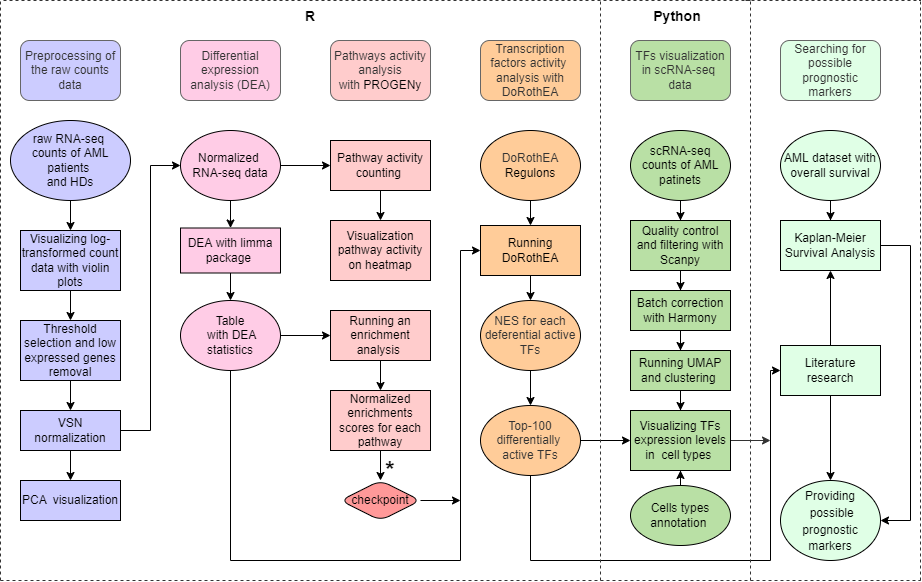

The diagram above was exported from draw.io. Its source (the exported page's mxGraphModel, read from the mxfile embedded in the PNG):
<mxGraphModel dx="1698" dy="767" grid="1" gridSize="10" guides="1" tooltips="1" connect="1" arrows="1" fold="1" page="1" pageScale="1" pageWidth="827" pageHeight="1169" math="0" shadow="0">
  <root>
    <mxCell id="0" />
    <mxCell id="1" parent="0" />
    <mxCell id="ep8b0DQyYozTBDZ_ObIT-1" value="Preprocessing of the raw counts data" style="rounded=1;whiteSpace=wrap;html=1;fillColor=#CCCCFF;strokeColor=#666666;fontColor=#333333;" vertex="1" parent="1">
      <mxGeometry x="140" y="120" width="100" height="60" as="geometry" />
    </mxCell>
    <mxCell id="ep8b0DQyYozTBDZ_ObIT-32" value="" style="edgeStyle=orthogonalEdgeStyle;rounded=0;orthogonalLoop=1;jettySize=auto;html=1;" edge="1" parent="1" source="ep8b0DQyYozTBDZ_ObIT-3" target="ep8b0DQyYozTBDZ_ObIT-27">
      <mxGeometry relative="1" as="geometry" />
    </mxCell>
    <mxCell id="ep8b0DQyYozTBDZ_ObIT-3" value="Threshold selection and low expressed genes removal" style="rounded=0;whiteSpace=wrap;html=1;fillColor=#CCCCFF;" vertex="1" parent="1">
      <mxGeometry x="140" y="400" width="100" height="60" as="geometry" />
    </mxCell>
    <mxCell id="ep8b0DQyYozTBDZ_ObIT-5" value="PCA&amp;nbsp; visualization" style="rounded=0;whiteSpace=wrap;html=1;fillColor=#CCCCFF;" vertex="1" parent="1">
      <mxGeometry x="140" y="560" width="100" height="40" as="geometry" />
    </mxCell>
    <mxCell id="ep8b0DQyYozTBDZ_ObIT-11" style="edgeStyle=orthogonalEdgeStyle;rounded=0;orthogonalLoop=1;jettySize=auto;html=1;exitX=0.5;exitY=1;exitDx=0;exitDy=0;entryX=0.5;entryY=0;entryDx=0;entryDy=0;" edge="1" parent="1" source="ep8b0DQyYozTBDZ_ObIT-6" target="ep8b0DQyYozTBDZ_ObIT-3">
      <mxGeometry relative="1" as="geometry" />
    </mxCell>
    <mxCell id="ep8b0DQyYozTBDZ_ObIT-6" value="Visualizing log-transformed count data with violin plots" style="rounded=0;whiteSpace=wrap;html=1;fillColor=#CCCCFF;" vertex="1" parent="1">
      <mxGeometry x="140" y="310" width="100" height="60" as="geometry" />
    </mxCell>
    <mxCell id="ep8b0DQyYozTBDZ_ObIT-39" style="edgeStyle=orthogonalEdgeStyle;rounded=0;orthogonalLoop=1;jettySize=auto;html=1;entryX=0.5;entryY=0;entryDx=0;entryDy=0;" edge="1" parent="1" source="ep8b0DQyYozTBDZ_ObIT-8" target="ep8b0DQyYozTBDZ_ObIT-37">
      <mxGeometry relative="1" as="geometry" />
    </mxCell>
    <mxCell id="ep8b0DQyYozTBDZ_ObIT-8" value="DEA with limma package&amp;nbsp;" style="rounded=0;whiteSpace=wrap;html=1;fillColor=#FFCCE6;" vertex="1" parent="1">
      <mxGeometry x="300" y="307.5" width="100" height="45" as="geometry" />
    </mxCell>
    <mxCell id="ep8b0DQyYozTBDZ_ObIT-17" style="edgeStyle=orthogonalEdgeStyle;rounded=0;orthogonalLoop=1;jettySize=auto;html=1;exitX=0.5;exitY=1;exitDx=0;exitDy=0;entryX=0.5;entryY=0;entryDx=0;entryDy=0;" edge="1" parent="1" source="ep8b0DQyYozTBDZ_ObIT-16" target="ep8b0DQyYozTBDZ_ObIT-6">
      <mxGeometry relative="1" as="geometry" />
    </mxCell>
    <mxCell id="ep8b0DQyYozTBDZ_ObIT-16" value="&lt;span style=&quot;&quot;&gt;raw RNA-seq &lt;br&gt;counts of AML patients &lt;br&gt;and HDs&lt;/span&gt;" style="ellipse;whiteSpace=wrap;html=1;rounded=1;fillColor=#CCCCFF;" vertex="1" parent="1">
      <mxGeometry x="130" y="200" width="120" height="80" as="geometry" />
    </mxCell>
    <mxCell id="ep8b0DQyYozTBDZ_ObIT-38" style="edgeStyle=orthogonalEdgeStyle;rounded=0;orthogonalLoop=1;jettySize=auto;html=1;exitX=0.5;exitY=1;exitDx=0;exitDy=0;entryX=0.5;entryY=0;entryDx=0;entryDy=0;" edge="1" parent="1" source="ep8b0DQyYozTBDZ_ObIT-18" target="ep8b0DQyYozTBDZ_ObIT-8">
      <mxGeometry relative="1" as="geometry" />
    </mxCell>
    <mxCell id="ep8b0DQyYozTBDZ_ObIT-49" style="edgeStyle=orthogonalEdgeStyle;rounded=0;orthogonalLoop=1;jettySize=auto;html=1;entryX=0;entryY=0.5;entryDx=0;entryDy=0;strokeColor=#000000;fillColor=#000000;" edge="1" parent="1" source="ep8b0DQyYozTBDZ_ObIT-18" target="ep8b0DQyYozTBDZ_ObIT-47">
      <mxGeometry relative="1" as="geometry" />
    </mxCell>
    <mxCell id="ep8b0DQyYozTBDZ_ObIT-18" value="Normalized &lt;br&gt;RNA-seq data" style="ellipse;whiteSpace=wrap;html=1;rounded=1;fillColor=#FFCCE6;" vertex="1" parent="1">
      <mxGeometry x="300" y="210" width="100" height="70" as="geometry" />
    </mxCell>
    <mxCell id="ep8b0DQyYozTBDZ_ObIT-23" value="Differential expression analysis (DEA)" style="rounded=1;whiteSpace=wrap;html=1;fillColor=#FFCCE6;strokeColor=#666666;fontColor=#333333;" vertex="1" parent="1">
      <mxGeometry x="300" y="120" width="100" height="60" as="geometry" />
    </mxCell>
    <mxCell id="ep8b0DQyYozTBDZ_ObIT-34" style="edgeStyle=orthogonalEdgeStyle;rounded=0;orthogonalLoop=1;jettySize=auto;html=1;entryX=0.5;entryY=0;entryDx=0;entryDy=0;" edge="1" parent="1" source="ep8b0DQyYozTBDZ_ObIT-27">
      <mxGeometry relative="1" as="geometry">
        <mxPoint x="190" y="560" as="targetPoint" />
      </mxGeometry>
    </mxCell>
    <mxCell id="ep8b0DQyYozTBDZ_ObIT-36" style="edgeStyle=orthogonalEdgeStyle;rounded=0;orthogonalLoop=1;jettySize=auto;html=1;entryX=0;entryY=0.5;entryDx=0;entryDy=0;" edge="1" parent="1" source="ep8b0DQyYozTBDZ_ObIT-27" target="ep8b0DQyYozTBDZ_ObIT-18">
      <mxGeometry relative="1" as="geometry" />
    </mxCell>
    <mxCell id="ep8b0DQyYozTBDZ_ObIT-27" value="VSN normalization" style="rounded=0;whiteSpace=wrap;html=1;fillColor=#CCCCFF;" vertex="1" parent="1">
      <mxGeometry x="140" y="490" width="100" height="40" as="geometry" />
    </mxCell>
    <mxCell id="ep8b0DQyYozTBDZ_ObIT-89" style="edgeStyle=orthogonalEdgeStyle;rounded=0;orthogonalLoop=1;jettySize=auto;html=1;entryX=0;entryY=0.5;entryDx=0;entryDy=0;strokeColor=#000000;fillColor=#000000;" edge="1" parent="1" source="ep8b0DQyYozTBDZ_ObIT-37" target="ep8b0DQyYozTBDZ_ObIT-51">
      <mxGeometry relative="1" as="geometry" />
    </mxCell>
    <mxCell id="ep8b0DQyYozTBDZ_ObIT-156" style="edgeStyle=orthogonalEdgeStyle;rounded=0;orthogonalLoop=1;jettySize=auto;html=1;strokeColor=#000000;fillColor=#000000;entryX=0;entryY=0.5;entryDx=0;entryDy=0;" edge="1" parent="1" source="ep8b0DQyYozTBDZ_ObIT-37" target="ep8b0DQyYozTBDZ_ObIT-65">
      <mxGeometry relative="1" as="geometry">
        <mxPoint x="570" y="650" as="targetPoint" />
        <Array as="points">
          <mxPoint x="350" y="640" />
          <mxPoint x="580" y="640" />
          <mxPoint x="580" y="330" />
        </Array>
      </mxGeometry>
    </mxCell>
    <mxCell id="ep8b0DQyYozTBDZ_ObIT-37" value="&lt;span style=&quot;&quot;&gt;Table&lt;br&gt;&amp;nbsp;with DEA statistics&lt;/span&gt;" style="ellipse;whiteSpace=wrap;html=1;rounded=1;fillColor=#FFCCE6;" vertex="1" parent="1">
      <mxGeometry x="300" y="380" width="100" height="70" as="geometry" />
    </mxCell>
    <mxCell id="ep8b0DQyYozTBDZ_ObIT-116" style="edgeStyle=orthogonalEdgeStyle;rounded=0;orthogonalLoop=1;jettySize=auto;html=1;entryX=0.5;entryY=0;entryDx=0;entryDy=0;strokeColor=#000000;fillColor=#000000;" edge="1" parent="1" source="ep8b0DQyYozTBDZ_ObIT-40" target="ep8b0DQyYozTBDZ_ObIT-109">
      <mxGeometry relative="1" as="geometry" />
    </mxCell>
    <mxCell id="ep8b0DQyYozTBDZ_ObIT-40" value="scRNA-seq counts of AML patinets" style="ellipse;whiteSpace=wrap;html=1;rounded=1;strokeColor=#000000;fillColor=#B9E0A5;" vertex="1" parent="1">
      <mxGeometry x="750" y="210" width="100" height="70" as="geometry" />
    </mxCell>
    <mxCell id="ep8b0DQyYozTBDZ_ObIT-45" value="Pathways activity analysis with&amp;nbsp;&lt;span style=&quot;color: rgb(0, 0, 0);&quot;&gt;PROGENy&lt;/span&gt;" style="rounded=1;whiteSpace=wrap;html=1;fillColor=#FFCCCC;strokeColor=#666666;fontColor=#333333;" vertex="1" parent="1">
      <mxGeometry x="450" y="120" width="100" height="60" as="geometry" />
    </mxCell>
    <mxCell id="ep8b0DQyYozTBDZ_ObIT-57" style="edgeStyle=orthogonalEdgeStyle;rounded=0;orthogonalLoop=1;jettySize=auto;html=1;entryX=0.5;entryY=0;entryDx=0;entryDy=0;strokeColor=#000000;fillColor=#000000;" edge="1" parent="1" source="ep8b0DQyYozTBDZ_ObIT-47" target="ep8b0DQyYozTBDZ_ObIT-56">
      <mxGeometry relative="1" as="geometry" />
    </mxCell>
    <mxCell id="ep8b0DQyYozTBDZ_ObIT-47" value="Pathway activity counting&amp;nbsp;" style="rounded=0;whiteSpace=wrap;html=1;strokeColor=#000000;fillColor=#FFCCCC;" vertex="1" parent="1">
      <mxGeometry x="450" y="220" width="100" height="50" as="geometry" />
    </mxCell>
    <mxCell id="ep8b0DQyYozTBDZ_ObIT-55" style="edgeStyle=orthogonalEdgeStyle;rounded=0;orthogonalLoop=1;jettySize=auto;html=1;exitX=0.5;exitY=1;exitDx=0;exitDy=0;entryX=0.5;entryY=0;entryDx=0;entryDy=0;strokeColor=#000000;fillColor=#000000;entryPerimeter=0;" edge="1" parent="1" source="ep8b0DQyYozTBDZ_ObIT-51" target="ep8b0DQyYozTBDZ_ObIT-70">
      <mxGeometry relative="1" as="geometry">
        <mxPoint x="500" y="485" as="targetPoint" />
      </mxGeometry>
    </mxCell>
    <mxCell id="ep8b0DQyYozTBDZ_ObIT-51" value="Running an enrichment analysis&amp;nbsp;" style="rounded=0;whiteSpace=wrap;html=1;strokeColor=#000000;fillColor=#FFCCCC;" vertex="1" parent="1">
      <mxGeometry x="450" y="390" width="100" height="50" as="geometry" />
    </mxCell>
    <mxCell id="ep8b0DQyYozTBDZ_ObIT-56" value="Visualization pathway activity on heatmap" style="rounded=0;whiteSpace=wrap;html=1;strokeColor=#000000;fillColor=#FFCCCC;" vertex="1" parent="1">
      <mxGeometry x="450" y="300" width="100" height="60" as="geometry" />
    </mxCell>
    <mxCell id="ep8b0DQyYozTBDZ_ObIT-62" value="Transcription factors activity&amp;nbsp; analysis with DoRothEA" style="rounded=1;whiteSpace=wrap;html=1;fillColor=#FFCC99;strokeColor=#666666;fontColor=#333333;" vertex="1" parent="1">
      <mxGeometry x="600" y="120" width="100" height="60" as="geometry" />
    </mxCell>
    <mxCell id="ep8b0DQyYozTBDZ_ObIT-134" style="edgeStyle=orthogonalEdgeStyle;rounded=0;orthogonalLoop=1;jettySize=auto;html=1;entryX=0.5;entryY=0;entryDx=0;entryDy=0;strokeColor=#000000;fillColor=#000000;" edge="1" parent="1" source="ep8b0DQyYozTBDZ_ObIT-65" target="ep8b0DQyYozTBDZ_ObIT-131">
      <mxGeometry relative="1" as="geometry" />
    </mxCell>
    <mxCell id="ep8b0DQyYozTBDZ_ObIT-65" value="Running DoRothEA" style="rounded=0;whiteSpace=wrap;html=1;strokeColor=#000000;fillColor=#FFCC99;" vertex="1" parent="1">
      <mxGeometry x="600" y="305" width="100" height="50" as="geometry" />
    </mxCell>
    <mxCell id="ep8b0DQyYozTBDZ_ObIT-72" style="edgeStyle=orthogonalEdgeStyle;rounded=0;orthogonalLoop=1;jettySize=auto;html=1;strokeColor=#000000;fillColor=#000000;" edge="1" parent="1" source="ep8b0DQyYozTBDZ_ObIT-70">
      <mxGeometry relative="1" as="geometry">
        <mxPoint x="500" y="560" as="targetPoint" />
      </mxGeometry>
    </mxCell>
    <mxCell id="ep8b0DQyYozTBDZ_ObIT-70" value="Normalized enrichments scores for each pathway" style="rounded=0;whiteSpace=wrap;html=1;strokeColor=#000000;fillColor=#FFCCCC;" vertex="1" parent="1">
      <mxGeometry x="450" y="470" width="100" height="60" as="geometry" />
    </mxCell>
    <mxCell id="ep8b0DQyYozTBDZ_ObIT-84" style="edgeStyle=orthogonalEdgeStyle;rounded=0;orthogonalLoop=1;jettySize=auto;html=1;entryX=0.5;entryY=0;entryDx=0;entryDy=0;strokeColor=#000000;fillColor=#000000;" edge="1" parent="1" source="ep8b0DQyYozTBDZ_ObIT-83" target="ep8b0DQyYozTBDZ_ObIT-65">
      <mxGeometry relative="1" as="geometry" />
    </mxCell>
    <mxCell id="ep8b0DQyYozTBDZ_ObIT-83" value="&lt;span style=&quot;color: rgb(51, 51, 51);&quot;&gt;DoRothEA&lt;br&gt;&lt;/span&gt;Regulons" style="ellipse;whiteSpace=wrap;html=1;rounded=1;fillColor=#FFCC99;" vertex="1" parent="1">
      <mxGeometry x="600" y="210" width="100" height="70" as="geometry" />
    </mxCell>
    <mxCell id="ep8b0DQyYozTBDZ_ObIT-88" style="edgeStyle=orthogonalEdgeStyle;rounded=0;orthogonalLoop=1;jettySize=auto;html=1;exitX=0.5;exitY=1;exitDx=0;exitDy=0;strokeColor=#000000;fillColor=#000000;" edge="1" parent="1" source="ep8b0DQyYozTBDZ_ObIT-51" target="ep8b0DQyYozTBDZ_ObIT-51">
      <mxGeometry relative="1" as="geometry" />
    </mxCell>
    <mxCell id="ep8b0DQyYozTBDZ_ObIT-96" style="edgeStyle=orthogonalEdgeStyle;rounded=0;orthogonalLoop=1;jettySize=auto;html=1;exitX=1;exitY=0.5;exitDx=0;exitDy=0;strokeColor=#000000;fillColor=#000000;" edge="1" parent="1" source="ep8b0DQyYozTBDZ_ObIT-91">
      <mxGeometry relative="1" as="geometry">
        <mxPoint x="540" y="580" as="targetPoint" />
      </mxGeometry>
    </mxCell>
    <mxCell id="ep8b0DQyYozTBDZ_ObIT-163" style="edgeStyle=orthogonalEdgeStyle;rounded=0;orthogonalLoop=1;jettySize=auto;html=1;strokeColor=#000000;fillColor=#000000;exitX=1;exitY=0.5;exitDx=0;exitDy=0;" edge="1" parent="1" source="ep8b0DQyYozTBDZ_ObIT-91">
      <mxGeometry relative="1" as="geometry">
        <mxPoint x="580" y="580" as="targetPoint" />
      </mxGeometry>
    </mxCell>
    <mxCell id="ep8b0DQyYozTBDZ_ObIT-91" value="checkpoint" style="rhombus;whiteSpace=wrap;html=1;rounded=1;shadow=0;strokeColor=#000000;fillColor=#FF9999;" vertex="1" parent="1">
      <mxGeometry x="460" y="560" width="80" height="40" as="geometry" />
    </mxCell>
    <mxCell id="ep8b0DQyYozTBDZ_ObIT-99" value="TFs visualization in&amp;nbsp;scRNA-seq&amp;nbsp;&lt;br&gt;data" style="rounded=1;whiteSpace=wrap;html=1;fillColor=#B9E0A5;strokeColor=#666666;fontColor=#333333;" vertex="1" parent="1">
      <mxGeometry x="750" y="120" width="100" height="60" as="geometry" />
    </mxCell>
    <mxCell id="ep8b0DQyYozTBDZ_ObIT-148" style="edgeStyle=orthogonalEdgeStyle;rounded=0;orthogonalLoop=1;jettySize=auto;html=1;entryX=0;entryY=0.5;entryDx=0;entryDy=0;strokeColor=#000000;fillColor=#000000;" edge="1" parent="1" source="ep8b0DQyYozTBDZ_ObIT-101" target="ep8b0DQyYozTBDZ_ObIT-120">
      <mxGeometry relative="1" as="geometry" />
    </mxCell>
    <mxCell id="ep8b0DQyYozTBDZ_ObIT-161" style="edgeStyle=orthogonalEdgeStyle;rounded=0;orthogonalLoop=1;jettySize=auto;html=1;entryX=0;entryY=0.5;entryDx=0;entryDy=0;strokeColor=#000000;fillColor=#000000;" edge="1" parent="1" source="ep8b0DQyYozTBDZ_ObIT-101" target="ep8b0DQyYozTBDZ_ObIT-125">
      <mxGeometry relative="1" as="geometry">
        <Array as="points">
          <mxPoint x="650" y="640" />
          <mxPoint x="890" y="640" />
          <mxPoint x="890" y="450" />
        </Array>
      </mxGeometry>
    </mxCell>
    <mxCell id="ep8b0DQyYozTBDZ_ObIT-101" value="&lt;font color=&quot;#333333&quot;&gt;Top-100 differentially&amp;nbsp; active TFs&lt;/font&gt;" style="ellipse;whiteSpace=wrap;html=1;rounded=1;fillColor=#FFCC99;" vertex="1" parent="1">
      <mxGeometry x="600" y="485" width="100" height="70" as="geometry" />
    </mxCell>
    <mxCell id="ep8b0DQyYozTBDZ_ObIT-117" style="edgeStyle=orthogonalEdgeStyle;rounded=0;orthogonalLoop=1;jettySize=auto;html=1;entryX=0.5;entryY=0;entryDx=0;entryDy=0;strokeColor=#000000;fillColor=#000000;" edge="1" parent="1" source="ep8b0DQyYozTBDZ_ObIT-109" target="ep8b0DQyYozTBDZ_ObIT-111">
      <mxGeometry relative="1" as="geometry" />
    </mxCell>
    <mxCell id="ep8b0DQyYozTBDZ_ObIT-109" value="Quality control and filtering with Scanpy" style="rounded=0;whiteSpace=wrap;html=1;strokeColor=#000000;fillColor=#B9E0A5;" vertex="1" parent="1">
      <mxGeometry x="750" y="300" width="100" height="50" as="geometry" />
    </mxCell>
    <mxCell id="ep8b0DQyYozTBDZ_ObIT-118" style="edgeStyle=orthogonalEdgeStyle;rounded=0;orthogonalLoop=1;jettySize=auto;html=1;entryX=0.5;entryY=0;entryDx=0;entryDy=0;strokeColor=#000000;fillColor=#000000;" edge="1" parent="1" source="ep8b0DQyYozTBDZ_ObIT-111" target="ep8b0DQyYozTBDZ_ObIT-112">
      <mxGeometry relative="1" as="geometry" />
    </mxCell>
    <mxCell id="ep8b0DQyYozTBDZ_ObIT-111" value="Batch correction with Harmony" style="rounded=0;whiteSpace=wrap;html=1;strokeColor=#000000;fillColor=#B9E0A5;" vertex="1" parent="1">
      <mxGeometry x="750" y="370" width="100" height="40" as="geometry" />
    </mxCell>
    <mxCell id="ep8b0DQyYozTBDZ_ObIT-121" style="edgeStyle=orthogonalEdgeStyle;rounded=0;orthogonalLoop=1;jettySize=auto;html=1;entryX=0.5;entryY=0;entryDx=0;entryDy=0;strokeColor=#000000;fillColor=#000000;" edge="1" parent="1" source="ep8b0DQyYozTBDZ_ObIT-112" target="ep8b0DQyYozTBDZ_ObIT-120">
      <mxGeometry relative="1" as="geometry" />
    </mxCell>
    <mxCell id="ep8b0DQyYozTBDZ_ObIT-112" value="Running UMAP and clustering&amp;nbsp;" style="rounded=0;whiteSpace=wrap;html=1;strokeColor=#000000;fillColor=#B9E0A5;" vertex="1" parent="1">
      <mxGeometry x="750" y="430" width="100" height="40" as="geometry" />
    </mxCell>
    <mxCell id="ep8b0DQyYozTBDZ_ObIT-122" style="edgeStyle=orthogonalEdgeStyle;rounded=0;orthogonalLoop=1;jettySize=auto;html=1;entryX=0.5;entryY=1;entryDx=0;entryDy=0;strokeColor=#000000;fillColor=#000000;" edge="1" parent="1" source="ep8b0DQyYozTBDZ_ObIT-113" target="ep8b0DQyYozTBDZ_ObIT-120">
      <mxGeometry relative="1" as="geometry" />
    </mxCell>
    <mxCell id="ep8b0DQyYozTBDZ_ObIT-113" value="Cells types annotation&amp;nbsp;" style="ellipse;whiteSpace=wrap;html=1;rounded=1;strokeColor=#000000;fillColor=#B9E0A5;" vertex="1" parent="1">
      <mxGeometry x="750" y="565" width="100" height="60" as="geometry" />
    </mxCell>
    <mxCell id="ep8b0DQyYozTBDZ_ObIT-189" style="edgeStyle=orthogonalEdgeStyle;rounded=0;orthogonalLoop=1;jettySize=auto;html=1;fontSize=24;strokeColor=#333333;fillColor=#000000;" edge="1" parent="1" source="ep8b0DQyYozTBDZ_ObIT-120">
      <mxGeometry relative="1" as="geometry">
        <mxPoint x="890" y="520" as="targetPoint" />
      </mxGeometry>
    </mxCell>
    <mxCell id="ep8b0DQyYozTBDZ_ObIT-120" value="Visualizing TFs expression levels in&amp;nbsp; cell types&amp;nbsp;" style="rounded=0;whiteSpace=wrap;html=1;strokeColor=#000000;fillColor=#B9E0A5;" vertex="1" parent="1">
      <mxGeometry x="750" y="490" width="100" height="60" as="geometry" />
    </mxCell>
    <mxCell id="ep8b0DQyYozTBDZ_ObIT-169" value="" style="edgeStyle=orthogonalEdgeStyle;rounded=0;orthogonalLoop=1;jettySize=auto;html=1;fontSize=14;strokeColor=#000000;fillColor=#000000;" edge="1" parent="1" source="ep8b0DQyYozTBDZ_ObIT-125" target="ep8b0DQyYozTBDZ_ObIT-155">
      <mxGeometry relative="1" as="geometry" />
    </mxCell>
    <mxCell id="ep8b0DQyYozTBDZ_ObIT-172" style="edgeStyle=orthogonalEdgeStyle;rounded=0;orthogonalLoop=1;jettySize=auto;html=1;entryX=0.5;entryY=0;entryDx=0;entryDy=0;fontSize=14;strokeColor=#000000;fillColor=#000000;" edge="1" parent="1" source="ep8b0DQyYozTBDZ_ObIT-125" target="ep8b0DQyYozTBDZ_ObIT-171">
      <mxGeometry relative="1" as="geometry" />
    </mxCell>
    <mxCell id="ep8b0DQyYozTBDZ_ObIT-125" value="Literature research" style="rounded=0;whiteSpace=wrap;html=1;strokeColor=#000000;fillColor=#E0FFE6;" vertex="1" parent="1">
      <mxGeometry x="900" y="425" width="100" height="50" as="geometry" />
    </mxCell>
    <mxCell id="ep8b0DQyYozTBDZ_ObIT-137" style="edgeStyle=orthogonalEdgeStyle;rounded=0;orthogonalLoop=1;jettySize=auto;html=1;entryX=0.5;entryY=0;entryDx=0;entryDy=0;strokeColor=#000000;fillColor=#000000;" edge="1" parent="1" source="ep8b0DQyYozTBDZ_ObIT-131" target="ep8b0DQyYozTBDZ_ObIT-101">
      <mxGeometry relative="1" as="geometry" />
    </mxCell>
    <mxCell id="ep8b0DQyYozTBDZ_ObIT-131" value="&lt;font color=&quot;#333333&quot;&gt;NES for each deferential active TFs&lt;/font&gt;" style="ellipse;whiteSpace=wrap;html=1;rounded=1;fillColor=#FFCC99;" vertex="1" parent="1">
      <mxGeometry x="600" y="380" width="100" height="70" as="geometry" />
    </mxCell>
    <mxCell id="ep8b0DQyYozTBDZ_ObIT-144" value="" style="endArrow=none;dashed=1;html=1;rounded=0;strokeColor=#333333;fillColor=#000000;" edge="1" parent="1">
      <mxGeometry width="50" height="50" relative="1" as="geometry">
        <mxPoint x="120" y="660" as="sourcePoint" />
        <mxPoint x="120" y="80" as="targetPoint" />
      </mxGeometry>
    </mxCell>
    <mxCell id="ep8b0DQyYozTBDZ_ObIT-146" value="" style="endArrow=none;dashed=1;html=1;rounded=0;strokeColor=#333333;fillColor=#000000;" edge="1" parent="1">
      <mxGeometry width="50" height="50" relative="1" as="geometry">
        <mxPoint x="720" y="660" as="sourcePoint" />
        <mxPoint x="720" y="80" as="targetPoint" />
      </mxGeometry>
    </mxCell>
    <mxCell id="ep8b0DQyYozTBDZ_ObIT-147" value="Searching for possible prognostic markers" style="rounded=1;whiteSpace=wrap;html=1;fillColor=#E0FFE6;strokeColor=#666666;fontColor=#333333;" vertex="1" parent="1">
      <mxGeometry x="900" y="120" width="100" height="60" as="geometry" />
    </mxCell>
    <mxCell id="ep8b0DQyYozTBDZ_ObIT-174" style="edgeStyle=orthogonalEdgeStyle;rounded=0;orthogonalLoop=1;jettySize=auto;html=1;entryX=1;entryY=0.5;entryDx=0;entryDy=0;fontSize=14;strokeColor=#000000;fillColor=#000000;" edge="1" parent="1" source="ep8b0DQyYozTBDZ_ObIT-155" target="ep8b0DQyYozTBDZ_ObIT-171">
      <mxGeometry relative="1" as="geometry">
        <Array as="points">
          <mxPoint x="1030" y="325" />
          <mxPoint x="1030" y="600" />
        </Array>
      </mxGeometry>
    </mxCell>
    <mxCell id="ep8b0DQyYozTBDZ_ObIT-155" value="Kaplan-Meier Survival Analysis" style="rounded=0;whiteSpace=wrap;html=1;strokeColor=#000000;fillColor=#E0FFE6;" vertex="1" parent="1">
      <mxGeometry x="900" y="300" width="100" height="50" as="geometry" />
    </mxCell>
    <mxCell id="ep8b0DQyYozTBDZ_ObIT-167" value="" style="edgeStyle=orthogonalEdgeStyle;rounded=0;orthogonalLoop=1;jettySize=auto;html=1;fontSize=14;strokeColor=#000000;fillColor=#000000;" edge="1" parent="1" source="ep8b0DQyYozTBDZ_ObIT-165" target="ep8b0DQyYozTBDZ_ObIT-155">
      <mxGeometry relative="1" as="geometry" />
    </mxCell>
    <mxCell id="ep8b0DQyYozTBDZ_ObIT-165" value="AML dataset with overall survival" style="ellipse;whiteSpace=wrap;html=1;rounded=1;strokeColor=#000000;fillColor=#E0FFE6;" vertex="1" parent="1">
      <mxGeometry x="900" y="210" width="100" height="70" as="geometry" />
    </mxCell>
    <mxCell id="ep8b0DQyYozTBDZ_ObIT-171" value="&lt;span style=&quot;font-size: 12px;&quot;&gt;Providing&lt;br&gt;&amp;nbsp;possible prognostic markers&lt;/span&gt;" style="ellipse;whiteSpace=wrap;html=1;rounded=1;shadow=0;fontSize=14;strokeColor=#000000;fillColor=#E0FFE6;" vertex="1" parent="1">
      <mxGeometry x="900" y="560" width="100" height="80" as="geometry" />
    </mxCell>
    <mxCell id="ep8b0DQyYozTBDZ_ObIT-175" value="&lt;font style=&quot;font-size: 24px;&quot;&gt;&lt;b style=&quot;&quot;&gt;*&lt;/b&gt;&lt;/font&gt;" style="text;html=1;strokeColor=none;fillColor=none;align=center;verticalAlign=middle;whiteSpace=wrap;rounded=0;shadow=0;fontSize=14;" vertex="1" parent="1">
      <mxGeometry x="480" y="535" width="60" height="30" as="geometry" />
    </mxCell>
    <mxCell id="ep8b0DQyYozTBDZ_ObIT-178" value="" style="endArrow=none;dashed=1;html=1;rounded=0;strokeColor=#333333;fillColor=#000000;" edge="1" parent="1">
      <mxGeometry width="50" height="50" relative="1" as="geometry">
        <mxPoint x="120" y="660" as="sourcePoint" />
        <mxPoint x="870" y="660" as="targetPoint" />
      </mxGeometry>
    </mxCell>
    <mxCell id="ep8b0DQyYozTBDZ_ObIT-179" value="" style="endArrow=none;dashed=1;html=1;rounded=0;strokeColor=#333333;fillColor=#000000;" edge="1" parent="1">
      <mxGeometry width="50" height="50" relative="1" as="geometry">
        <mxPoint x="870" y="80" as="sourcePoint" />
        <mxPoint x="120" y="80" as="targetPoint" />
      </mxGeometry>
    </mxCell>
    <mxCell id="ep8b0DQyYozTBDZ_ObIT-180" value="" style="endArrow=none;dashed=1;html=1;rounded=0;strokeColor=#333333;fillColor=#000000;" edge="1" parent="1">
      <mxGeometry width="50" height="50" relative="1" as="geometry">
        <mxPoint x="870" y="660" as="sourcePoint" />
        <mxPoint x="870" y="80" as="targetPoint" />
      </mxGeometry>
    </mxCell>
    <mxCell id="ep8b0DQyYozTBDZ_ObIT-182" value="&lt;font style=&quot;font-size: 14px;&quot;&gt;&lt;b&gt;R&lt;/b&gt;&lt;/font&gt;" style="text;html=1;strokeColor=none;fillColor=none;align=center;verticalAlign=middle;whiteSpace=wrap;rounded=0;shadow=0;fontSize=18;" vertex="1" parent="1">
      <mxGeometry x="400" y="80" width="60" height="30" as="geometry" />
    </mxCell>
    <mxCell id="ep8b0DQyYozTBDZ_ObIT-183" value="&lt;font style=&quot;font-size: 14px;&quot;&gt;&lt;b&gt;Python&lt;/b&gt;&lt;/font&gt;" style="text;html=1;strokeColor=none;fillColor=none;align=center;verticalAlign=middle;whiteSpace=wrap;rounded=0;shadow=0;fontSize=18;" vertex="1" parent="1">
      <mxGeometry x="767" y="80" width="60" height="30" as="geometry" />
    </mxCell>
    <mxCell id="ep8b0DQyYozTBDZ_ObIT-186" value="" style="endArrow=none;dashed=1;html=1;rounded=0;fontSize=14;strokeColor=#333333;fillColor=#000000;" edge="1" parent="1">
      <mxGeometry width="50" height="50" relative="1" as="geometry">
        <mxPoint x="870" y="660" as="sourcePoint" />
        <mxPoint x="1040" y="660" as="targetPoint" />
      </mxGeometry>
    </mxCell>
    <mxCell id="ep8b0DQyYozTBDZ_ObIT-187" value="" style="endArrow=none;dashed=1;html=1;rounded=0;fontSize=14;strokeColor=#333333;fillColor=#000000;" edge="1" parent="1">
      <mxGeometry width="50" height="50" relative="1" as="geometry">
        <mxPoint x="865" y="80" as="sourcePoint" />
        <mxPoint x="1040" y="80" as="targetPoint" />
      </mxGeometry>
    </mxCell>
    <mxCell id="ep8b0DQyYozTBDZ_ObIT-188" value="" style="endArrow=none;dashed=1;html=1;rounded=0;strokeColor=#333333;fillColor=#000000;" edge="1" parent="1">
      <mxGeometry width="50" height="50" relative="1" as="geometry">
        <mxPoint x="1040" y="660" as="sourcePoint" />
        <mxPoint x="1040" y="80" as="targetPoint" />
      </mxGeometry>
    </mxCell>
  </root>
</mxGraphModel>